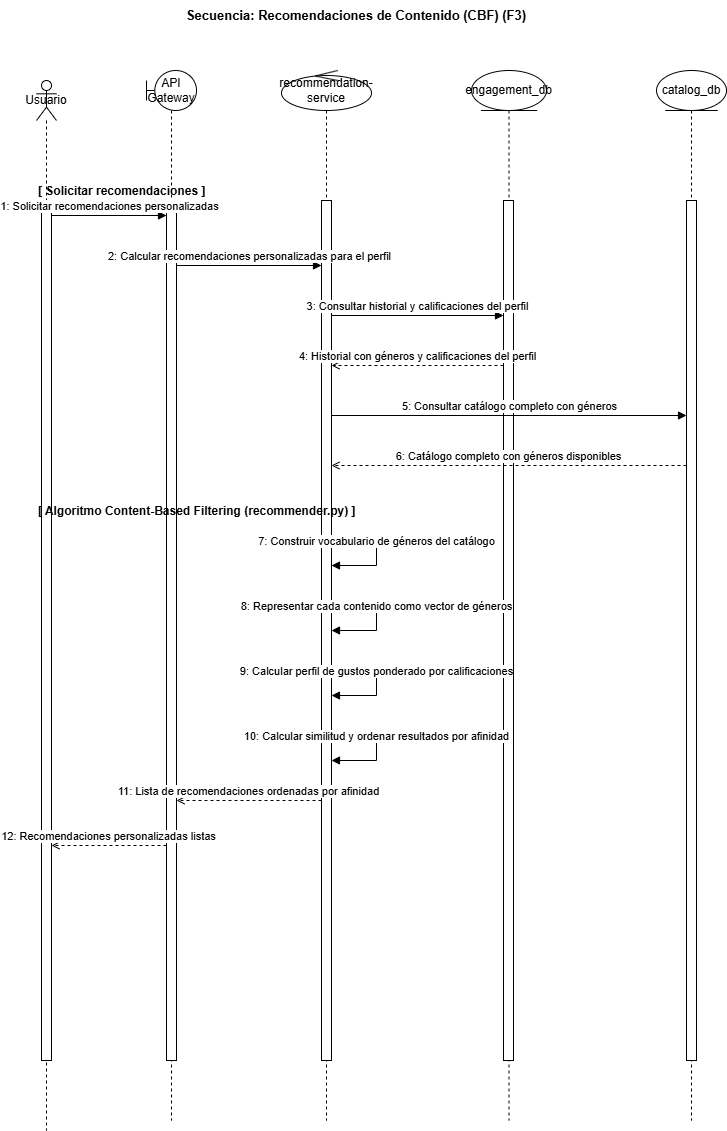

The diagram above was exported from draw.io. Its source (the exported page's mxGraphModel, read from the mxfile embedded in the PNG):
<mxGraphModel dx="1856" dy="596" grid="1" gridSize="10" guides="1" tooltips="1" connect="1" arrows="1" fold="1" page="1" pageScale="1" pageWidth="827" pageHeight="1169" math="0" shadow="0">
  <root>
    <mxCell id="0" />
    <mxCell id="1" parent="0" />
    <mxCell id="title" parent="1" style="text;html=1;whiteSpace=wrap;strokeColor=none;fillColor=none;align=center;verticalAlign=middle;rounded=0;fontStyle=1;fontSize=13;" value="Secuencia: Recomendaciones de Contenido (CBF) (F3)" vertex="1">
      <mxGeometry height="30" width="500" x="90" y="80" as="geometry" />
    </mxCell>
    <mxCell id="p_usuario" parent="1" style="shape=umlLifeline;perimeter=lifelinePerimeter;whiteSpace=wrap;html=1;container=1;dropTarget=0;collapsible=0;recursiveResize=0;outlineConnect=0;portConstraint=eastwest;newEdgeStyle={&quot;curved&quot;:0,&quot;rounded&quot;:0};participant=umlActor;" value="Usuario" vertex="1">
      <mxGeometry height="1050" width="20" x="20" y="160" as="geometry" />
    </mxCell>
    <mxCell id="p_gw" parent="1" style="shape=umlLifeline;perimeter=lifelinePerimeter;whiteSpace=wrap;html=1;container=1;dropTarget=0;collapsible=0;recursiveResize=0;outlineConnect=0;portConstraint=eastwest;newEdgeStyle={&quot;curved&quot;:0,&quot;rounded&quot;:0};participant=umlBoundary;" value="API Gateway" vertex="1">
      <mxGeometry height="1050" width="50" x="130" y="150" as="geometry" />
    </mxCell>
    <mxCell id="p_rec" parent="1" style="shape=umlLifeline;perimeter=lifelinePerimeter;whiteSpace=wrap;html=1;container=1;dropTarget=0;collapsible=0;recursiveResize=0;outlineConnect=0;portConstraint=eastwest;newEdgeStyle={&quot;curved&quot;:0,&quot;rounded&quot;:0};participant=umlControl;" value="recommendation-service" vertex="1">
      <mxGeometry height="1050" width="90" x="265" y="150" as="geometry" />
    </mxCell>
    <mxCell id="p_eng" parent="1" style="shape=umlLifeline;perimeter=lifelinePerimeter;whiteSpace=wrap;html=1;container=1;dropTarget=0;collapsible=0;recursiveResize=0;outlineConnect=0;portConstraint=eastwest;newEdgeStyle={&quot;curved&quot;:0,&quot;rounded&quot;:0};participant=umlEntity;" value="engagement_db" vertex="1">
      <mxGeometry height="1050" width="75" x="455" y="150" as="geometry" />
    </mxCell>
    <mxCell id="p_cat" parent="1" style="shape=umlLifeline;perimeter=lifelinePerimeter;whiteSpace=wrap;html=1;container=1;dropTarget=0;collapsible=0;recursiveResize=0;outlineConnect=0;portConstraint=eastwest;newEdgeStyle={&quot;curved&quot;:0,&quot;rounded&quot;:0};participant=umlEntity;" value="catalog_db" vertex="1">
      <mxGeometry height="1050" width="70" x="640" y="150" as="geometry" />
    </mxCell>
    <mxCell id="a_usuario" parent="1" style="html=1;points=[[0,0,0,0,5],[0,1,0,0,-5],[1,0,0,0,5],[1,1,0,0,-5]];perimeter=orthogonalPerimeter;outlineConnect=0;targetShapes=umlLifeline;portConstraint=eastwest;" value="" vertex="1">
      <mxGeometry height="860" width="10" x="25" y="280" as="geometry" />
    </mxCell>
    <mxCell id="a_gw" parent="1" style="html=1;points=[[0,0,0,0,5],[0,1,0,0,-5],[1,0,0,0,5],[1,1,0,0,-5]];perimeter=orthogonalPerimeter;outlineConnect=0;targetShapes=umlLifeline;portConstraint=eastwest;" value="" vertex="1">
      <mxGeometry height="860" width="10" x="150" y="280" as="geometry" />
    </mxCell>
    <mxCell id="a_rec" parent="1" style="html=1;points=[[0,0,0,0,5],[0,1,0,0,-5],[1,0,0,0,5],[1,1,0,0,-5]];perimeter=orthogonalPerimeter;outlineConnect=0;targetShapes=umlLifeline;portConstraint=eastwest;" value="" vertex="1">
      <mxGeometry height="860" width="10" x="305" y="280" as="geometry" />
    </mxCell>
    <mxCell id="a_eng" parent="1" style="html=1;points=[[0,0,0,0,5],[0,1,0,0,-5],[1,0,0,0,5],[1,1,0,0,-5]];perimeter=orthogonalPerimeter;outlineConnect=0;targetShapes=umlLifeline;portConstraint=eastwest;" value="" vertex="1">
      <mxGeometry height="860" width="10" x="487" y="280" as="geometry" />
    </mxCell>
    <mxCell id="a_cat" parent="1" style="html=1;points=[[0,0,0,0,5],[0,1,0,0,-5],[1,0,0,0,5],[1,1,0,0,-5]];perimeter=orthogonalPerimeter;outlineConnect=0;targetShapes=umlLifeline;portConstraint=eastwest;" value="" vertex="1">
      <mxGeometry height="860" width="10" x="670" y="280" as="geometry" />
    </mxCell>
    <mxCell id="lbl1" parent="1" style="text;html=1;whiteSpace=wrap;strokeColor=none;fillColor=none;align=left;verticalAlign=middle;rounded=0;" value="&lt;b&gt;[ Solicitar recomendaciones ]&lt;/b&gt;" vertex="1">
      <mxGeometry height="25" width="260" x="20" y="258" as="geometry" />
    </mxCell>
    <mxCell id="m1" edge="1" parent="1" style="html=1;verticalAlign=bottom;endArrow=block;curved=0;rounded=0;" value="1: Solicitar recomendaciones personalizadas">
      <mxGeometry relative="1" as="geometry">
        <mxPoint x="35" y="295" as="sourcePoint" />
        <mxPoint x="150" y="295" as="targetPoint" />
      </mxGeometry>
    </mxCell>
    <mxCell id="m2" edge="1" parent="1" style="html=1;verticalAlign=bottom;endArrow=block;curved=0;rounded=0;" value="2: Calcular recomendaciones personalizadas para el perfil">
      <mxGeometry relative="1" as="geometry">
        <mxPoint x="160" y="345" as="sourcePoint" />
        <mxPoint x="305" y="345" as="targetPoint" />
      </mxGeometry>
    </mxCell>
    <mxCell id="m3" edge="1" parent="1" style="html=1;verticalAlign=bottom;endArrow=block;curved=0;rounded=0;" value="3: Consultar historial y calificaciones del perfil">
      <mxGeometry relative="1" as="geometry">
        <mxPoint x="315" y="395" as="sourcePoint" />
        <mxPoint x="487" y="395" as="targetPoint" />
      </mxGeometry>
    </mxCell>
    <mxCell id="m4" edge="1" parent="1" style="html=1;verticalAlign=bottom;endArrow=open;curved=0;rounded=0;dashed=1;" value="4: Historial con géneros y calificaciones del perfil">
      <mxGeometry relative="1" as="geometry">
        <mxPoint x="487" y="445" as="sourcePoint" />
        <mxPoint x="315" y="445" as="targetPoint" />
      </mxGeometry>
    </mxCell>
    <mxCell id="m5" edge="1" parent="1" style="html=1;verticalAlign=bottom;endArrow=block;curved=0;rounded=0;" value="5: Consultar catálogo completo con géneros">
      <mxGeometry relative="1" as="geometry">
        <mxPoint x="315" y="495" as="sourcePoint" />
        <mxPoint x="670" y="495" as="targetPoint" />
      </mxGeometry>
    </mxCell>
    <mxCell id="m6" edge="1" parent="1" style="html=1;verticalAlign=bottom;endArrow=open;curved=0;rounded=0;dashed=1;" value="6: Catálogo completo con géneros disponibles">
      <mxGeometry relative="1" as="geometry">
        <mxPoint x="670" y="545" as="sourcePoint" />
        <mxPoint x="315" y="545" as="targetPoint" />
      </mxGeometry>
    </mxCell>
    <mxCell id="lbl2" parent="1" style="text;html=1;whiteSpace=wrap;strokeColor=none;fillColor=none;align=left;verticalAlign=middle;rounded=0;" value="&lt;b&gt;[ Algoritmo Content-Based Filtering (recommender.py) ]&lt;/b&gt;" vertex="1">
      <mxGeometry height="25" width="400" x="20" y="578" as="geometry" />
    </mxCell>
    <mxCell id="m7" edge="1" parent="1" style="html=1;verticalAlign=bottom;endArrow=block;curved=0;rounded=0;" value="7: Construir vocabulario de géneros del catálogo">
      <mxGeometry relative="1" as="geometry">
        <Array as="points">
          <mxPoint x="360" y="615" />
          <mxPoint x="360" y="645" />
        </Array>
        <mxPoint x="315" y="615" as="sourcePoint" />
        <mxPoint x="315" y="645" as="targetPoint" />
      </mxGeometry>
    </mxCell>
    <mxCell id="m8" edge="1" parent="1" style="html=1;verticalAlign=bottom;endArrow=block;curved=0;rounded=0;" value="8: Representar cada contenido como vector de géneros">
      <mxGeometry relative="1" as="geometry">
        <Array as="points">
          <mxPoint x="360" y="680" />
          <mxPoint x="360" y="710" />
        </Array>
        <mxPoint x="315" y="680" as="sourcePoint" />
        <mxPoint x="315" y="710" as="targetPoint" />
      </mxGeometry>
    </mxCell>
    <mxCell id="m9" edge="1" parent="1" style="html=1;verticalAlign=bottom;endArrow=block;curved=0;rounded=0;" value="9: Calcular perfil de gustos ponderado por calificaciones">
      <mxGeometry relative="1" as="geometry">
        <Array as="points">
          <mxPoint x="360" y="745" />
          <mxPoint x="360" y="775" />
        </Array>
        <mxPoint x="315" y="745" as="sourcePoint" />
        <mxPoint x="315" y="775" as="targetPoint" />
      </mxGeometry>
    </mxCell>
    <mxCell id="m10" edge="1" parent="1" style="html=1;verticalAlign=bottom;endArrow=block;curved=0;rounded=0;" value="10: Calcular similitud y ordenar resultados por afinidad">
      <mxGeometry relative="1" as="geometry">
        <Array as="points">
          <mxPoint x="360" y="810" />
          <mxPoint x="360" y="840" />
        </Array>
        <mxPoint x="315" y="810" as="sourcePoint" />
        <mxPoint x="315" y="840" as="targetPoint" />
      </mxGeometry>
    </mxCell>
    <mxCell id="m11" edge="1" parent="1" style="html=1;verticalAlign=bottom;endArrow=open;curved=0;rounded=0;dashed=1;" value="11: Lista de recomendaciones ordenadas por afinidad">
      <mxGeometry relative="1" as="geometry">
        <mxPoint x="305" y="880" as="sourcePoint" />
        <mxPoint x="160" y="880" as="targetPoint" />
      </mxGeometry>
    </mxCell>
    <mxCell id="m12" edge="1" parent="1" style="html=1;verticalAlign=bottom;endArrow=open;curved=0;rounded=0;dashed=1;" value="12: Recomendaciones personalizadas listas">
      <mxGeometry relative="1" as="geometry">
        <mxPoint x="150" y="925" as="sourcePoint" />
        <mxPoint x="35" y="925" as="targetPoint" />
      </mxGeometry>
    </mxCell>
  </root>
</mxGraphModel>